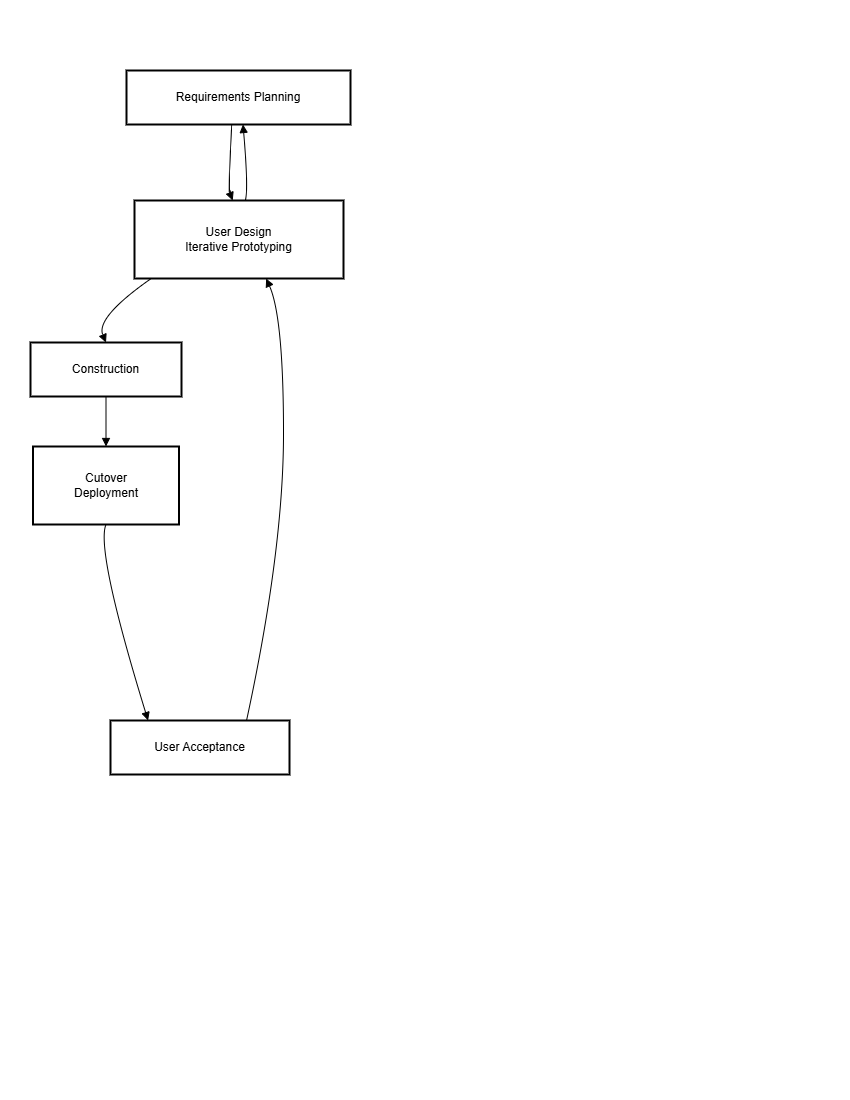

The diagram above was exported from draw.io. Its source (the exported page's mxGraphModel, read from the mxfile embedded in the PNG):
<mxGraphModel dx="1256" dy="485" grid="1" gridSize="10" guides="1" tooltips="1" connect="1" arrows="1" fold="1" page="1" pageScale="1" pageWidth="850" pageHeight="1100" math="0" shadow="0">
  <root>
    <mxCell id="0" />
    <mxCell id="1" parent="0" />
    <mxCell id="9JGwocx-jZd6q0FNI0vj-1" value="Requirements Planning" style="whiteSpace=wrap;strokeWidth=2;" vertex="1" parent="1">
      <mxGeometry x="126" y="70" width="224" height="54" as="geometry" />
    </mxCell>
    <mxCell id="9JGwocx-jZd6q0FNI0vj-2" value="User Design&#10;Iterative Prototyping" style="whiteSpace=wrap;strokeWidth=2;" vertex="1" parent="1">
      <mxGeometry x="134" y="200" width="209" height="78" as="geometry" />
    </mxCell>
    <mxCell id="9JGwocx-jZd6q0FNI0vj-3" value="Construction" style="whiteSpace=wrap;strokeWidth=2;" vertex="1" parent="1">
      <mxGeometry x="30" y="342" width="151" height="54" as="geometry" />
    </mxCell>
    <mxCell id="9JGwocx-jZd6q0FNI0vj-4" value="Cutover&#10;Deployment" style="whiteSpace=wrap;strokeWidth=2;" vertex="1" parent="1">
      <mxGeometry x="32.5" y="446" width="146" height="78" as="geometry" />
    </mxCell>
    <mxCell id="9JGwocx-jZd6q0FNI0vj-5" value="User Acceptance" style="whiteSpace=wrap;strokeWidth=2;" vertex="1" parent="1">
      <mxGeometry x="110" y="720" width="179" height="54" as="geometry" />
    </mxCell>
    <mxCell id="9JGwocx-jZd6q0FNI0vj-6" value="" style="whiteSpace=wrap;strokeWidth=2;" vertex="1" parent="1">
      <mxGeometry x="221" y="369" as="geometry" />
    </mxCell>
    <mxCell id="9JGwocx-jZd6q0FNI0vj-7" value="" style="whiteSpace=wrap;strokeWidth=2;" vertex="1" parent="1">
      <mxGeometry x="238" y="485" as="geometry" />
    </mxCell>
    <mxCell id="9JGwocx-jZd6q0FNI0vj-8" value="" style="curved=1;startArrow=none;endArrow=block;exitX=0.47;exitY=1;entryX=0.47;entryY=0;rounded=0;" edge="1" parent="1" source="9JGwocx-jZd6q0FNI0vj-1" target="9JGwocx-jZd6q0FNI0vj-2">
      <mxGeometry relative="1" as="geometry">
        <Array as="points">
          <mxPoint x="228" y="189" />
        </Array>
      </mxGeometry>
    </mxCell>
    <mxCell id="9JGwocx-jZd6q0FNI0vj-9" value="" style="curved=1;startArrow=none;endArrow=block;exitX=0.08;exitY=1;entryX=0.5;entryY=0;rounded=0;" edge="1" parent="1" source="9JGwocx-jZd6q0FNI0vj-2" target="9JGwocx-jZd6q0FNI0vj-3">
      <mxGeometry relative="1" as="geometry">
        <Array as="points">
          <mxPoint x="95" y="317" />
        </Array>
      </mxGeometry>
    </mxCell>
    <mxCell id="9JGwocx-jZd6q0FNI0vj-10" value="" style="curved=1;startArrow=none;endArrow=block;exitX=0.53;exitY=0;entryX=0.52;entryY=1;rounded=0;" edge="1" parent="1" source="9JGwocx-jZd6q0FNI0vj-2" target="9JGwocx-jZd6q0FNI0vj-1">
      <mxGeometry relative="1" as="geometry">
        <Array as="points">
          <mxPoint x="248" y="189" />
        </Array>
      </mxGeometry>
    </mxCell>
    <mxCell id="9JGwocx-jZd6q0FNI0vj-11" value="" style="curved=1;startArrow=none;endArrow=block;exitX=0.5;exitY=1;entryX=0.5;entryY=0;rounded=0;" edge="1" parent="1" source="9JGwocx-jZd6q0FNI0vj-3" target="9JGwocx-jZd6q0FNI0vj-4">
      <mxGeometry relative="1" as="geometry">
        <Array as="points" />
      </mxGeometry>
    </mxCell>
    <mxCell id="9JGwocx-jZd6q0FNI0vj-12" value="" style="curved=1;startArrow=none;endArrow=block;exitX=0.5;exitY=1;entryX=0.21;entryY=0;rounded=0;" edge="1" parent="1" source="9JGwocx-jZd6q0FNI0vj-4" target="9JGwocx-jZd6q0FNI0vj-5">
      <mxGeometry relative="1" as="geometry">
        <Array as="points">
          <mxPoint x="95" y="549" />
        </Array>
      </mxGeometry>
    </mxCell>
    <mxCell id="9JGwocx-jZd6q0FNI0vj-13" value="" style="curved=1;startArrow=none;endArrow=block;exitX=0.76;exitY=0;entryX=0.63;entryY=1;rounded=0;" edge="1" parent="1" source="9JGwocx-jZd6q0FNI0vj-5" target="9JGwocx-jZd6q0FNI0vj-2">
      <mxGeometry relative="1" as="geometry">
        <Array as="points">
          <mxPoint x="283" y="549" />
          <mxPoint x="283" y="317" />
        </Array>
      </mxGeometry>
    </mxCell>
  </root>
</mxGraphModel>